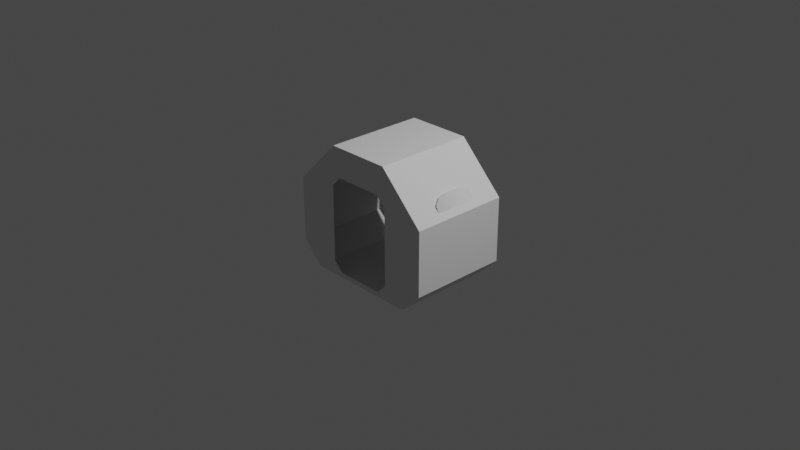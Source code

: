 # Source: base_habShort_IVA.blend  (saved by Blender 3.1.7; exported with 4.5.12 LTS)
import bpy
from mathutils import Matrix  # noqa: F401  (used for matrix-valued properties, if any)

bpy.ops.wm.read_factory_settings(use_empty=True)
scene = bpy.context.scene
scene.name = 'Scene'

# ---- collections
col_collection = bpy.data.collections.new('Collection'); scene.collection.children.link(col_collection)

# ---- materials (node trees are filled in below, after node groups)
mat_material_001 = bpy.data.materials.new('Material.001')
mat_material_001.use_transparent_shadow = False

# ---- material node trees
mat_material_001.use_nodes = True; mat_material_001.node_tree.nodes.clear()
_N = mat_material_001.node_tree.nodes; _L = mat_material_001.node_tree.links
n0 = _N.new('ShaderNodeBsdfPrincipled'); n0.name = 'Principled BSDF'; n0.location = (10, 300)
n0.distribution = 'GGX'
n0.subsurface_method = 'RANDOM_WALK_SKIN'
n0.inputs[3].default_value = 1.45
n0.inputs[27].default_value = (0.0, 0.0, 0.0, 1.0)
n0.inputs[28].default_value = 1.0
n1 = _N.new('ShaderNodeOutputMaterial'); n1.name = 'Material Output'; n1.location = (300, 300)
_L.new(n0.outputs[0], n1.inputs[0])
n1.is_active_output = True

# ---- world
world_world = bpy.data.worlds.new('World'); scene.world = world_world
world_world.use_nodes = True; world_world.node_tree.nodes.clear()
_N = world_world.node_tree.nodes; _L = world_world.node_tree.links
n0 = _N.new('ShaderNodeOutputWorld'); n0.name = 'World Output'; n0.location = (300, 300)
n1 = _N.new('ShaderNodeBackground'); n1.name = 'Background'; n1.location = (10, 300)
n1.inputs[0].default_value = (0.05088, 0.05088, 0.05088, 1.0)
_L.new(n1.outputs[0], n0.inputs[0])
n0.is_active_output = True
world_world.color = (0.05088, 0.05088, 0.05088)
world_world.use_sun_shadow = False
world_world.sun_shadow_jitter_overblur = 0.0

# ---- cameras
cam_camera = bpy.data.cameras.new('Camera')
cam_camera.clip_end = 100.0
cam_camera.ortho_scale = 7.314

# ---- lights
light_light = bpy.data.lights.new('Light', 'POINT')
light_light.transmission_factor = 0.0
light_light.energy = 1000.0
light_light.shadow_soft_size = 0.1
light_light.shadow_maximum_resolution = 0.006
light_light.use_absolute_resolution = True

# ---- meshes
me_cylinder = bpy.data.meshes.new('Cylinder')
me_cylinder.from_pydata([(0.2679, 0.545, 0.5278), (0.2679, -0.545, 0.5278), (0.3752, 0.545, 0.4209), (0.3752, -0.545, 0.4209), (0.3752, 0.545, -0.4209), (0.3752, -0.545, -0.4209), (0.2679, 0.545, -0.5278), (0.2679, -0.545, -0.5278), (-0.2679, 0.545, -0.5278), (-0.2679, -0.545, -0.5278), (-0.3752, 0.545, -0.4209), (-0.3752, -0.545, -0.4209), (-0.3752, 0.545, 0.4209), (-0.3752, -0.545, 0.4209), (-0.2679, 0.545, 0.5278), (-0.2679, -0.545, 0.5278), (0.3515, 0.545, 0.8486), (0.8486, 0.545, 0.3515), (0.8486, -0.545, 0.3515), (0.3515, -0.545, 0.8486), (0.8486, 0.545, -0.3515), (0.8486, -0.545, -0.3515), (0.6177, 0.545, -0.5836), (0.6177, -0.545, -0.5836), (-0.6153, 0.545, -0.5836), (-0.6153, -0.545, -0.5836), (-0.8486, 0.545, -0.3515), (-0.8486, -0.545, -0.3515), (-0.8486, 0.545, 0.3515), (-0.8486, -0.545, 0.3515), (-0.3515, 0.545, 0.8486), (-0.3515, -0.545, 0.8486)], [], [(16, 17, 18, 19), (17, 20, 21, 18), (20, 22, 23, 21), (22, 24, 25, 23), (24, 26, 27, 25), (26, 28, 29, 27), (28, 30, 31, 29), (30, 16, 19, 31), (2, 17, 16, 0), (1, 19, 18, 3), (4, 20, 17, 2), (3, 18, 21, 5), (6, 22, 20, 4), (5, 21, 23, 7), (8, 24, 22, 6), (7, 23, 25, 9), (10, 26, 24, 8), (9, 25, 27, 11), (12, 28, 26, 10), (11, 27, 29, 13), (14, 30, 28, 12), (13, 29, 31, 15), (0, 16, 30, 14), (15, 31, 19, 1)])
_uv = me_cylinder.uv_layers.new(name='UVMap')
_uv.uv.foreach_set('vector', [1.0, 0.5, 0.875, 0.5, 0.875, 1.0, 1.0, 1.0, 0.875, 0.5, 0.75, 0.5, 0.75, 1.0, 0.875, 1.0, 0.75, 0.5, 0.6919, 0.5, 0.6919, 1.0, 0.75, 1.0, 0.6919, 0.5, 0.4337, 0.5, 0.4337, 1.0, 0.6919, 1.0, 0.4337, 0.5, 0.375, 0.5, 0.375, 1.0, 0.4337, 1.0, 0.375, 0.5, 0.25, 0.5, 0.25, 1.0, 0.375, 1.0, 0.25, 0.5, 0.125, 0.5, 0.125, 1.0, 0.25, 1.0, 0.125, 0.5, 0.0, 0.5, 0.0, 1.0, 0.125, 1.0, 0.9053, 0.4053, 0.9197, 0.4197, 0.75, 0.49, 0.75, 0.4697, 0.25, 0.4697, 0.25, 0.49, 0.4197, 0.4197, 0.4053, 0.4053, 0.9697, 0.25, 0.99, 0.25, 0.9197, 0.4197, 0.9053, 0.4053, 0.4053, 0.4053, 0.4197, 0.4197, 0.49, 0.25, 0.4697, 0.25, 0.9053, 0.09467, 0.9573, 0.1712, 0.99, 0.25, 0.9697, 0.25, 0.4697, 0.25, 0.49, 0.25, 0.4573, 0.1712, 0.4053, 0.09467, 0.75, 0.03033, 0.6599, 0.0473, 0.9573, 0.1712, 0.9053, 0.09467, 0.4053, 0.09467, 0.4573, 0.1712, 0.1599, 0.0473, 0.25, 0.03033, 0.5947, 0.09467, 0.5803, 0.08029, 0.6599, 0.0473, 0.75, 0.03033, 0.25, 0.03033, 0.1599, 0.0473, 0.08029, 0.08029, 0.09467, 0.09467, 0.5303, 0.25, 0.51, 0.25, 0.5803, 0.08029, 0.5947, 0.09467, 0.09467, 0.09467, 0.08029, 0.08029, 0.01, 0.25, 0.03033, 0.25, 0.5947, 0.4053, 0.5803, 0.4197, 0.51, 0.25, 0.5303, 0.25, 0.03033, 0.25, 0.01, 0.25, 0.08029, 0.4197, 0.09467, 0.4053, 0.75, 0.4697, 0.75, 0.49, 0.5803, 0.4197, 0.5947, 0.4053, 0.09467, 0.4053, 0.08029, 0.4197, 0.25, 0.49, 0.25, 0.4697])
me_cylinder.use_remesh_fix_poles = True
me_cylinder.use_remesh_preserve_attributes = False
me_cylinder.update()
me_habshortwindows_001 = bpy.data.meshes.new('habShortWindows.001')
me_habshortwindows_001.from_pydata([(-0.8268, 0.3466, -0.213), (-0.8223, 0.3544, -0.2231), (-0.8309, 0.3395, -0.1917), (-0.8309, 0.3395, 0.0), (-0.7095, 0.5498, -0.1265), (-0.7095, 0.5498, 0.0), (-0.7151, 0.5401, -0.1557), (-0.7436, 0.4907, -0.2199), (-0.7575, 0.4666, -0.2323), (-0.7702, 0.4447, -0.2323), (-0.8117, 0.3727, -0.2323), (0.8268, 0.3466, -0.213), (0.8309, 0.3395, -0.1917), (0.8309, 0.3395, 0.0), (0.7095, 0.5498, -0.1265), (0.7095, 0.5498, 0.0), (0.7151, 0.5401, -0.1557), (0.7436, 0.4907, -0.2199), (0.7575, 0.4666, -0.2323), (0.7702, 0.4447, -0.2323), (0.8117, 0.3727, -0.2323), (0.8223, 0.3544, -0.2231), (-0.8268, 0.3466, 0.213), (-0.8223, 0.3544, 0.2231), (-0.8309, 0.3395, 0.1917), (-0.7095, 0.5498, 0.1265), (-0.7151, 0.5401, 0.1557), (-0.7436, 0.4907, 0.2199), (-0.7575, 0.4666, 0.2323), (-0.7702, 0.4447, 0.2323), (-0.8117, 0.3727, 0.2323), (0.8268, 0.3466, 0.213), (0.8223, 0.3544, 0.2231), (0.8309, 0.3395, 0.1917), (0.7095, 0.5498, 0.1265), (0.7151, 0.5401, 0.1557), (0.7436, 0.4907, 0.2199), (0.7575, 0.4666, 0.2323), (0.7702, 0.4447, 0.2323), (0.8117, 0.3727, 0.2323)], [], [(0, 1, 10, 9, 8, 7, 6, 4, 5, 25, 26, 27, 28, 29, 30, 23, 22, 24, 3, 2), (14, 16, 17, 18, 19, 20, 21, 11, 12, 13, 33, 31, 32, 39, 38, 37, 36, 35, 34, 15)])
_uv = me_habshortwindows_001.uv_layers.new(name='UVMap')
_uv.uv.foreach_set('vector', [0.9536, 0.882, 0.9538, 0.8856, 0.9548, 0.8917, 0.9588, 0.9136, 0.9601, 0.9203, 0.9615, 0.9284, 0.9651, 0.9511, 0.9668, 0.9594, 0.9769, 0.9918, 0.9668, 0.9594, 0.9651, 0.9511, 0.9615, 0.9284, 0.9601, 0.9203, 0.9588, 0.9136, 0.9548, 0.8917, 0.9538, 0.8856, 0.9536, 0.882, 0.954, 0.8759, 0.9647, 0.8255, 0.954, 0.8759, 0.9668, 0.9594, 0.9651, 0.9511, 0.9615, 0.9284, 0.9601, 0.9203, 0.9588, 0.9136, 0.9548, 0.8917, 0.9538, 0.8856, 0.9536, 0.882, 0.954, 0.8759, 0.9647, 0.8255, 0.954, 0.8759, 0.9536, 0.882, 0.9538, 0.8856, 0.9548, 0.8917, 0.9588, 0.9136, 0.9601, 0.9203, 0.9615, 0.9284, 0.9651, 0.9511, 0.9668, 0.9594, 0.9769, 0.9918])
_uv.active_render = True
_uv = me_habshortwindows_001.uv_layers.new(name='UVMap2')
_uv.uv.foreach_set('vector', [0.8902, 0.428, 0.3371, 0.5928, 0.3832, 0.5952, 0.5494, 0.6091, 0.6001, 0.6133, 0.9779, 0.2161, 0.8073, 0.2408, 0.7448, 0.2462, 0.4909, 0.2462, 0.237, 0.2462, 0.1745, 0.2408, 0.008533, 0.6013, 0.06956, 0.5999, 0.1204, 0.5982, 0.2871, 0.5928, 0.003906, 0.435, 0.03018, 0.428, 0.07543, 0.4215, 0.4602, 0.4215, 0.845, 0.4215, 0.237, 0.1231, 0.1745, 0.1177, 0.003906, 0.09293, 0.2676, 0.8795, 0.2167, 0.8812, 0.05004, 0.8866, 0.003906, 0.8866, 0.8902, 0.4111, 0.845, 0.4176, 0.4602, 0.4176, 0.07543, 0.4176, 0.03018, 0.4111, 0.003906, 0.4041, 0.6149, 0.8892, 0.4487, 0.8753, 0.398, 0.871, 0.3371, 0.8664, 0.8073, 0.1177, 0.7448, 0.1231, 0.4909, 0.1231])
me_habshortwindows_001.materials.append(mat_material_001)
me_habshortwindows_001.use_remesh_fix_poles = True
me_habshortwindows_001.use_remesh_preserve_attributes = False
me_habshortwindows_001.update()
me_habshortwindows_001.normals_split_custom_set([tuple(v) for v in zip(*[iter([0.9176, -0.3931, -0.05936, 0.7171, -0.6792, 0.1565, 0.6968, -0.7156, 0.04868, 0.866, -0.5, 2.676e-08, 0.7399, -0.6724, -0.01827, 0.9277, -0.3407, 0.1529, 0.7905, -0.6115, -0.03442, 0.7821, -0.6196, -0.067, 0.866, -0.5, 2.676e-08, 0.8652, -0.4604, -0.1987, 0.8845, -0.4165, -0.2103, 0.93, -0.333, -0.1553, 0.9365, -0.3348, -0.1046, 0.866, -0.5, 2.676e-08, 0.9202, -0.3798, -0.09486, 0.9335, -0.3585, 0.008883, 0.9176, -0.3931, 0.05936, 0.8851, -0.4422, 0.1454, 0.866, -0.5, 2.676e-08, 0.8423, -0.5068, 0.1835, -0.8652, -0.4604, 0.1987, -0.7905, -0.6115, -0.03441, -0.9277, -0.3407, 0.1529, -0.7399, -0.6724, -0.01826, -0.866, -0.5, -4.459e-09, -0.6968, -0.7156, 0.04869, -0.7171, -0.6792, 0.1565, -0.7883, -0.5888, 0.1787, -0.8423, -0.5068, 0.1835, -0.866, -0.5, -4.459e-09, -0.8837, -0.4445, 0.1465, -0.9176, -0.3931, 0.05936, -0.9335, -0.3585, 0.008879, -0.9202, -0.3798, -0.09486, -0.866, -0.5, -4.459e-09, -0.9365, -0.3348, -0.1046, -0.93, -0.333, -0.1553, -0.8841, -0.4172, -0.2106, -0.8652, -0.4604, -0.1987, -0.866, -0.5, -4.459e-09])] * 3)])

# ---- objects
ob_light = bpy.data.objects.new('Light', light_light)
ob_camera = bpy.data.objects.new('Camera', cam_camera)
ob_freeiva = bpy.data.objects.new('FreeIva', None)
ob_shellcollider = bpy.data.objects.new('shellCollider', me_cylinder)
ob_doorhatch = bpy.data.objects.new('doorHatch', None)
ob_depthmask = bpy.data.objects.new('depthMask', me_habshortwindows_001)

# ---- transforms, parenting, visibility, modifiers, constraints
ob_light.location = (4.076, 1.005, 5.904)
ob_light.rotation_euler = (0.6503, 0.05522, 1.866)
ob_light.lock_rotations_4d = False
ob_light.empty_display_type = 'ARROWS'
ob_light.color = (0.0, 0.0, 0.0, 0.0)
ob_light.lineart.crease_threshold = 0.0
ob_camera.location = (7.359, -6.926, 4.958)
ob_camera.rotation_euler = (1.109, 0.0, 0.8149)
ob_camera.lock_rotations_4d = False
ob_camera.empty_display_type = 'ARROWS'
ob_camera.color = (0.0, 0.0, 0.0, 0.0)
ob_camera.display_type = 'WIRE'
ob_camera.lineart.crease_threshold = 0.0
ob_freeiva.location = (0.0, 0.0, 0.0)
ob_shellcollider.parent = ob_freeiva
ob_shellcollider.location = (0.0, 0.0, 0.0)
ob_doorhatch.location = (0.0, 0.545, 0.0)
ob_doorhatch.rotation_mode = 'QUATERNION'
ob_doorhatch.rotation_quaternion = (0.7071, 0.7071, 0.0, 0.0)
ob_depthmask.parent = ob_freeiva
ob_depthmask.location = (0.0, 0.0, 0.0)
ob_depthmask.rotation_mode = 'QUATERNION'
ob_depthmask.rotation_quaternion = (0.7071, 0.7071, 0.0, 0.0)

# ---- collection membership
col_collection.objects.link(ob_light)
col_collection.objects.link(ob_camera)
col_collection.objects.link(ob_freeiva)
col_collection.objects.link(ob_shellcollider)
col_collection.objects.link(ob_doorhatch)
col_collection.objects.link(ob_depthmask)

# ---- scene / render settings (as saved in the file)
scene.camera = ob_camera
scene.frame_start = 1; scene.frame_end = 250; scene.frame_set(1)
scene.render.engine = 'BLENDER_EEVEE_NEXT'
scene.cycles.sampling_pattern = 'TABULATED_SOBOL'
scene.cycles.use_light_tree = False
scene.view_settings.view_transform = 'Filmic'
bpy.context.view_layer.update()
